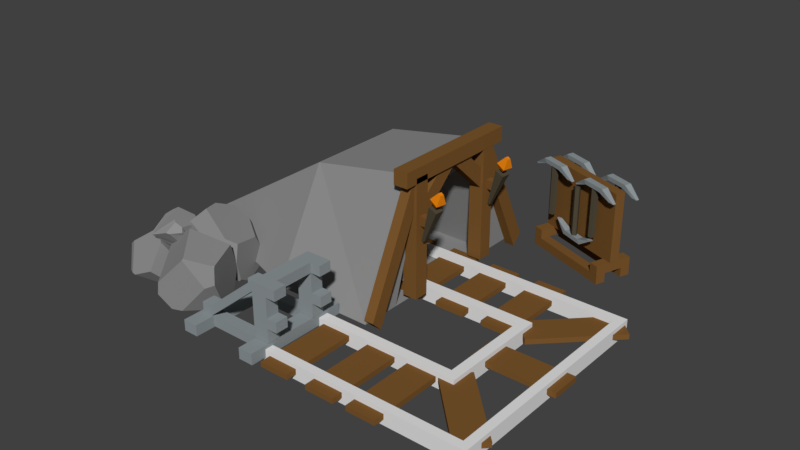 # Source: StoneMineFlat2.blend  (saved by Blender 2.79.0; exported with 4.5.12 LTS)
import bpy
from mathutils import Matrix  # noqa: F401  (used for matrix-valued properties, if any)

bpy.ops.wm.read_factory_settings(use_empty=True)
scene = bpy.context.scene
scene.name = 'Scene'

# ---- collections
col_collection_1 = bpy.data.collections.new('Collection 1'); scene.collection.children.link(col_collection_1)

# ---- materials (node trees are filled in below, after node groups)
mat_darkwood = bpy.data.materials.new('DarkWood')
mat_darkwood.alpha_threshold = 0.0
mat_darkwood.use_transparent_shadow = False
mat_darkwood.diffuse_color = (0.2016, 0.09531, 0.02624, 1.0)
mat_darkwood.roughness = 0.5
mat_boulder = bpy.data.materials.new('Boulder')
mat_boulder.alpha_threshold = 0.0
mat_boulder.use_transparent_shadow = False
mat_boulder.diffuse_color = (0.2747, 0.2747, 0.2747, 1.0)
mat_boulder.roughness = 0.5
mat_wood_001 = bpy.data.materials.new('Wood.001')
mat_wood_001.alpha_threshold = 0.0
mat_wood_001.use_transparent_shadow = False
mat_wood_001.diffuse_color = (0.08022, 0.06663, 0.04374, 1.0)
mat_wood_001.roughness = 0.5
mat_metal = bpy.data.materials.new('Metal')
mat_metal.alpha_threshold = 0.0
mat_metal.use_transparent_shadow = False
mat_metal.diffuse_color = (0.2747, 0.3095, 0.3231, 1.0)
mat_metal.roughness = 0.5
mat_wood = bpy.data.materials.new('Wood')
mat_wood.alpha_threshold = 0.0
mat_wood.use_transparent_shadow = False
mat_wood.diffuse_color = (0.2016, 0.09531, 0.02624, 1.0)
mat_wood.roughness = 0.5
mat_fire = bpy.data.materials.new('Fire')
mat_fire.alpha_threshold = 0.0
mat_fire.use_transparent_shadow = False
mat_fire.diffuse_color = (0.8, 0.2281, 0.005396, 1.0)
mat_fire.roughness = 0.5
mat_black = bpy.data.materials.new('Black')
mat_black.alpha_threshold = 0.0
mat_black.use_transparent_shadow = False
mat_black.diffuse_color = (0.0382, 0.0382, 0.0382, 1.0)
mat_black.roughness = 0.5
mat_dirt = bpy.data.materials.new('Dirt')
mat_dirt.alpha_threshold = 0.0
mat_dirt.use_transparent_shadow = False
mat_dirt.diffuse_color = (0.3278, 0.1812, 0.0865, 1.0)
mat_dirt.roughness = 0.5
mat_dirt.line_color = (0.0, 0.0, 0.0, 1.0)
mat_metal_001 = bpy.data.materials.new('Metal.001')
mat_metal_001.alpha_threshold = 0.0
mat_metal_001.use_transparent_shadow = False
mat_metal_001.diffuse_color = (0.2747, 0.3095, 0.3231, 1.0)
mat_metal_001.roughness = 0.5

# ---- material node trees

# ---- world
world_world = bpy.data.worlds.new('World'); scene.world = world_world
world_world.color = (0.05088, 0.05088, 0.05088)
world_world.use_sun_shadow = False
world_world.sun_shadow_jitter_overblur = 0.0
world_world.cycles.sampling_method = 'MANUAL'

# ---- meshes
me_cube_013 = bpy.data.meshes.new('Cube.013')
me_cube_013.from_pydata([(-0.8985, -1.719, -0.4495), (-0.8985, -1.719, 0.4495), (-0.8985, 1.719, -0.4495), (-0.8985, 1.719, 0.4495), (0.8985, -1.719, -0.4495), (0.8985, -1.719, 0.4495), (0.8985, 1.719, -0.4495), (0.8985, 1.719, 0.4495)], [], [(0, 1, 3, 2), (2, 3, 7, 6), (6, 7, 5, 4), (4, 5, 1, 0), (2, 6, 4, 0), (7, 3, 1, 5)])
me_cube_013.materials.append(mat_darkwood)
me_cube_013.use_remesh_preserve_volume = False
me_cube_013.use_remesh_preserve_attributes = False
me_cube_013.use_mirror_vertex_groups = False
me_cube_013.update()
me_cube_012 = bpy.data.meshes.new('Cube.012')
me_cube_012.from_pydata([(1.073, 1.035, -0.8276), (-1.735, -0.239, 0.008011), (-1.717, -0.2958, -0.05891), (-1.738, -0.2267, 0.02389), (0.9198, 0.1976, 1.545), (1.059, 1.06, -0.8167), (1.081, 1.04, -0.8117), (-1.276, 0.09081, 1.041), (0.3116, -0.7435, 1.577), (-0.1062, 1.211, 1.127), (0.9062, 0.2056, 1.553), (0.9202, 0.1303, 1.549), (0.3391, -0.795, 1.53), (0.3359, -0.7802, 1.549), (0.9729, 0.1699, 1.508), (0.3553, -0.7148, 1.583), (0.891, 0.1042, 1.568), (1.091, 0.9966, -0.8411), (1.051, 1.018, -0.8672), (-1.688, -0.3654, -0.1329), (0.1128, -1.503, 0.1815), (0.7906, -1.162, -0.7076), (0.2742, -1.533, -0.3383), (1.148, 0.9755, -0.7885), (1.126, 0.9742, -0.8178), (0.08329, 1.544, -0.05456), (1.035, 1.081, -0.8211), (1.02, 1.032, -0.8867), (-1.732, -0.2389, -0.05686), (-1.731, -0.242, -0.05972), (-1.736, -0.2165, -0.04106), (-1.679, -0.3624, -0.2004), (-0.9985, 0.6364, -1.146), (-0.7475, -0.803, -1.164), (-0.3178, -0.5302, -1.432), (-0.2847, 0.4161, -1.547), (-0.9874, 0.6172, -1.174), (-1.354, -0.474, -0.857), (1.314, 0.1223, 0.9456), (1.226, -0.2058, 0.7609), (1.048, -0.8718, -0.601), (1.289, 0.02244, -0.5895), (1.438, 0.5748, -0.3936)], [], [(14, 4, 11), (16, 10, 9, 7, 8, 15), (34, 33, 37, 36, 35), (18, 0, 17), (5, 6, 0), (33, 34, 21, 22), (41, 42, 38, 39, 40), (31, 19, 2, 29), (28, 1, 3, 30), (38, 14, 11, 16, 15, 13, 12, 39), (13, 15, 8), (19, 20, 12, 13, 8, 7, 3, 1, 2), (10, 16, 11, 4), (27, 26, 5, 0, 18), (0, 6, 23, 24, 17), (42, 41, 24, 23), (42, 23, 6, 5, 26, 25, 9, 10, 4, 14, 38), (32, 30, 3, 7, 9, 25), (35, 36, 32, 25, 26, 27), (33, 22, 20, 19, 31, 37), (2, 1, 28, 29), (36, 37, 31, 29, 28, 30, 32), (21, 34, 35, 27, 18, 17, 24, 41, 40), (20, 22, 21, 40, 39, 12)])
me_cube_012.materials.append(mat_boulder)
me_cube_012.use_remesh_preserve_volume = False
me_cube_012.use_remesh_preserve_attributes = False
me_cube_012.use_mirror_vertex_groups = False
me_cube_012.update()
me_cube_009 = bpy.data.meshes.new('Cube.009')
me_cube_009.from_pydata([(0.7099, -0.4965, 1.36), (-0.8822, 0.725, 0.7196), (0.649, 1.614, 0.5554), (0.6545, 1.261, 0.7812), (0.7997, -0.1495, 1.261), (-0.8091, -0.6531, 1.178), (-1.094, -0.23, 0.9967), (1.18, -0.9472, 0.1947), (1.308, -0.7883, -0.04192), (-0.9257, -1.251, -0.2692), (-0.8465, 0.9794, 0.5671), (0.8568, 1.495, -0.07597), (0.04701, 0.9226, -0.7652), (-1.109, 0.6601, -0.06219), (-1.487, -0.2958, -0.4079), (-1.085, -1.13, -0.5756), (-0.9328, -0.7496, -1.217), (-1.486, -0.2629, -0.4387), (1.343, -0.6742, -0.24), (1.303, 0.3369, -0.805), (0.07555, -0.1286, -1.547), (-0.09485, -0.3435, -1.571)], [], [(20, 19, 18, 21), (12, 13, 10, 2, 11), (9, 7, 0, 5), (8, 4, 0, 7), (6, 5, 0, 4, 3, 1), (15, 14, 17, 16), (3, 2, 10, 1), (14, 15, 9, 5, 6), (10, 13, 17, 14, 6, 1), (16, 17, 13, 12, 20, 21), (12, 11, 19, 20), (4, 8, 18, 19, 11, 2, 3), (15, 16, 21, 18, 8, 7, 9)])
me_cube_009.materials.append(mat_boulder)
me_cube_009.use_remesh_preserve_volume = False
me_cube_009.use_remesh_preserve_attributes = False
me_cube_009.use_mirror_vertex_groups = False
me_cube_009.update()
me_cube_007 = bpy.data.meshes.new('Cube.007')
me_cube_007.from_pydata([(0.8677, -0.669, 1.028), (0.9817, -0.5979, 1.181), (0.8721, -0.6729, 1.022), (0.9689, -0.5991, 1.192), (0.6385, -1.056, 0.7448), (0.4601, 1.655, 0.6185), (-1.261, -0.3693, 0.8537), (-0.8774, 0.459, 1.243), (-0.9096, 0.6953, 0.8611), (1.196, -0.8282, 0.3179), (-0.9853, -1.537, -0.1521), (-0.8376, -1.486, -0.4202), (0.06118, -0.03405, -1.546), (0.5518, -0.5479, -1.233), (0.8495, -1.033, 0.3226), (0.9863, -0.9571, 0.3511), (1.221, -0.8028, 0.1989), (1.31, -0.4968, -0.6083), (-0.1607, -1.397, -0.5274), (0.1441, -1.133, -0.7682), (1.185, -0.5073, -0.6983), (0.7126, 1.736, -0.2853), (0.0254, 0.6291, -1.441), (-0.06949, 1.115, -1.269), (0.8844, 0.3364, -0.7931), (-1.148, 0.513, 0.2772), (-1.377, -0.4923, 0.6847), (-1.036, -1.415, -0.1388), (-1.048, 0.5576, -0.001115), (0.8484, -0.6512, 1.055), (-0.4155, 0.5033, 1.357), (0.9665, -0.5937, 1.197), (0.08409, 0.582, 1.189), (0.1213, -0.2671, 1.329)], [], [(25, 26, 6, 7, 8), (15, 9, 2, 1, 3, 4, 14), (0, 1, 2), (23, 21, 24, 22), (30, 33, 31, 29, 32), (30, 7, 6, 33), (20, 19, 13), (25, 28, 27, 26), (15, 16, 9), (11, 12, 13, 19, 18), (17, 16, 15, 14, 18, 19, 20), (11, 18, 14, 4, 10), (28, 23, 22, 12, 11, 10, 27), (20, 13, 12, 22, 24, 17), (23, 28, 25, 8, 5, 21), (4, 3, 31, 33, 6, 26, 27, 10), (5, 8, 7, 30, 32), (0, 29, 31, 3, 1), (17, 24, 21, 5, 32, 29, 0, 2, 9, 16)])
me_cube_007.materials.append(mat_boulder)
me_cube_007.use_remesh_preserve_volume = False
me_cube_007.use_remesh_preserve_attributes = False
me_cube_007.use_mirror_vertex_groups = False
me_cube_007.update()
me_cube_005 = bpy.data.meshes.new('Cube.005')
me_cube_005.from_pydata([(-0.05026, -1.605, -0.4312), (0.2393, -1.541, -0.545), (0.5697, -1.434, -0.5628), (-0.3374, -1.638, -0.2212), (0.2674, -1.534, -0.553), (1.641, 0.3913, 0.1157), (1.642, 0.3675, 0.05547), (0.4761, -0.8303, 1.511), (-0.1683, -1.076, 1.426), (0.3538, -0.8664, 1.53), (0.5526, -0.6913, 1.56), (1.633, 0.418, 0.1157), (1.635, 0.3978, 0.153), (0.6697, -0.5053, 1.571), (1.364, 0.2707, 0.8531), (-0.3708, -1.635, -0.2212), (-0.3831, -1.628, -0.241), (-0.3598, -1.638, -0.197), (-0.2224, -1.103, 1.399), (-0.2315, -1.085, 1.412), (-1.238, 0.6142, 0.4735), (-0.6297, 1.049, 0.4611), (0.3742, 1.095, 0.8023), (0.9154, 0.3672, 1.391), (0.7408, -0.03809, 1.546), (-1.179, -0.08333, 0.8706), (-0.7576, -0.4736, 1.234), (0.569, -1.431, -0.5675), (1.64, 0.3672, 0.03519), (0.5748, -1.431, -0.5615), (0.661, -1.379, -0.4878), (1.641, 0.3591, 0.03861), (1.559, 0.5881, -0.1074), (-0.3775, 1.494, -0.7335), (0.5545, 1.503, -0.3177), (1.423, 0.794, -0.3019), (0.8551, 0.869, -0.9007), (0.2433, 1.557, -0.6262), (-0.05026, -1.599, -0.4488), (0.08948, -1.556, -0.5461), (-0.381, -1.615, -0.2845), (0.2571, -1.459, -0.696), (-1.335, -0.04057, -1.028), (-0.409, -1.609, -0.2758), (-1.279, -0.6195, -0.6181), (0.3513, -1.371, -0.8057), (-0.04018, -0.1641, -1.533), (-1.336, -0.02024, -1.029), (-1.319, 0.8358, -0.409), (-0.5854, 1.425, -0.6273), (-0.4271, 1.483, -0.7252), (-0.4088, 1.478, -0.7453), (-0.7171, 0.1494, -1.456), (-1.322, -0.02532, -1.045)], [], [(41, 4, 1, 39), (25, 26, 24, 23, 22, 21, 20), (10, 9, 7), (28, 6, 31), (27, 29, 2), (11, 12, 5), (32, 11, 5, 6, 28), (50, 51, 52, 53, 47, 48, 49), (53, 42, 47), (30, 31, 6, 5, 12, 14, 13, 10, 7), (24, 26, 19, 8, 9, 10, 13), (8, 19, 18), (3, 17, 15), (38, 0, 3, 15, 16, 40), (40, 16, 43), (13, 14, 23, 24), (48, 20, 21, 49), (18, 17, 3, 0, 1, 4, 2, 29, 30, 7, 9, 8), (37, 34, 35, 36), (51, 50, 33), (45, 46, 36, 35, 32, 28, 31, 30, 29, 27), (32, 35, 34, 22, 23, 14, 12, 11), (52, 51, 33, 37, 36, 46), (25, 44, 43, 16, 15, 17, 18, 19, 26), (27, 2, 4, 41, 45), (1, 0, 38, 39), (38, 40, 43, 44, 42, 53, 52, 46, 45, 41, 39), (34, 37, 33, 50, 49, 21, 22), (20, 48, 47, 42, 44, 25)])
me_cube_005.materials.append(mat_boulder)
me_cube_005.use_remesh_preserve_volume = False
me_cube_005.use_remesh_preserve_attributes = False
me_cube_005.use_mirror_vertex_groups = False
me_cube_005.update()
me_cylinder_010 = bpy.data.meshes.new('Cylinder.010')
me_cylinder_010.from_pydata([(0.03639, 1.0, -7.771), (-0.03639, 1.0, 7.771), (0.9874, 0.309, -7.771), (0.9147, 0.309, 7.771), (0.6242, -0.809, -7.771), (0.5514, -0.809, 7.771), (-0.5514, -0.809, -7.771), (-0.6242, -0.809, 7.771), (-0.9147, 0.309, -7.771), (-0.9874, 0.309, 7.771)], [], [(0, 1, 3, 2), (2, 3, 5, 4), (4, 5, 7, 6), (3, 1, 9, 7, 5), (6, 7, 9, 8), (8, 9, 1, 0), (0, 2, 4, 6, 8)])
me_cylinder_010.materials.append(mat_wood_001)
me_cylinder_010.use_remesh_preserve_volume = False
me_cylinder_010.use_remesh_preserve_attributes = False
me_cylinder_010.use_mirror_vertex_groups = False
me_cylinder_010.update()
me_cube_349 = bpy.data.meshes.new('Cube.349')
me_cube_349.from_pydata([(-0.274, -0.8103, -0.0601), (-0.274, -1.026, 0.275), (-0.274, 0.7031, -0.0601), (-0.274, 0.9744, 0.275), (0.2767, -0.8103, -0.0601), (0.2767, -1.026, 0.275), (0.2767, 0.7031, -0.0601), (0.2767, 0.9744, 0.275), (-0.274, 0.7031, -0.0601), (0.2767, 0.7031, -0.0601), (-0.1914, -1.939, -0.5257), (-0.08369, -2.195, -0.5313), (0.08635, -2.195, -0.5313), (0.1941, -1.939, -0.5257), (-0.1169, 2.14, -0.5013), (-0.1912, 1.683, -0.4636), (0.1939, 1.683, -0.4636), (0.1196, 2.14, -0.5013)], [], [(0, 1, 3, 2), (6, 2, 15, 16), (6, 7, 5, 4), (5, 1, 11, 12), (2, 6, 4, 0), (7, 3, 1, 5), (6, 2, 8, 9), (13, 12, 11, 10), (4, 5, 12, 13), (1, 0, 10, 11), (0, 4, 13, 10), (15, 14, 17, 16), (3, 7, 17, 14), (2, 3, 14, 15), (7, 6, 16, 17)])
me_cube_349.materials.append(mat_metal)
me_cube_349.use_remesh_preserve_volume = False
me_cube_349.use_remesh_preserve_attributes = False
me_cube_349.use_mirror_vertex_groups = False
me_cube_349.update()
me_cube_348 = bpy.data.meshes.new('Cube.348')
me_cube_348.from_pydata([(-0.274, -0.8103, -0.0601), (-0.274, -1.026, 0.275), (-0.274, 0.7031, -0.0601), (-0.274, 0.9744, 0.275), (0.2767, -0.8103, -0.0601), (0.2767, -1.026, 0.275), (0.2767, 0.7031, -0.0601), (0.2767, 0.9744, 0.275), (-0.274, 0.7031, -0.0601), (0.2767, 0.7031, -0.0601), (-0.1914, -1.939, -0.5257), (-0.08369, -2.195, -0.5313), (0.08635, -2.195, -0.5313), (0.1941, -1.939, -0.5257), (-0.1169, 2.14, -0.5013), (-0.1912, 1.683, -0.4636), (0.1939, 1.683, -0.4636), (0.1196, 2.14, -0.5013)], [], [(0, 1, 3, 2), (6, 2, 15, 16), (6, 7, 5, 4), (5, 1, 11, 12), (2, 6, 4, 0), (7, 3, 1, 5), (6, 2, 8, 9), (13, 12, 11, 10), (4, 5, 12, 13), (1, 0, 10, 11), (0, 4, 13, 10), (15, 14, 17, 16), (3, 7, 17, 14), (2, 3, 14, 15), (7, 6, 16, 17)])
me_cube_348.materials.append(mat_metal)
me_cube_348.use_remesh_preserve_volume = False
me_cube_348.use_remesh_preserve_attributes = False
me_cube_348.use_mirror_vertex_groups = False
me_cube_348.update()
me_cylinder_009 = bpy.data.meshes.new('Cylinder.009')
me_cylinder_009.from_pydata([(0.03639, 1.0, -7.771), (-0.03639, 1.0, 7.771), (0.9874, 0.309, -7.771), (0.9147, 0.309, 7.771), (0.6242, -0.809, -7.771), (0.5514, -0.809, 7.771), (-0.5514, -0.809, -7.771), (-0.6242, -0.809, 7.771), (-0.9147, 0.309, -7.771), (-0.9874, 0.309, 7.771)], [], [(0, 1, 3, 2), (2, 3, 5, 4), (4, 5, 7, 6), (3, 1, 9, 7, 5), (6, 7, 9, 8), (8, 9, 1, 0), (0, 2, 4, 6, 8)])
me_cylinder_009.materials.append(mat_wood_001)
me_cylinder_009.use_remesh_preserve_volume = False
me_cylinder_009.use_remesh_preserve_attributes = False
me_cylinder_009.use_mirror_vertex_groups = False
me_cylinder_009.update()
me_cylinder_008 = bpy.data.meshes.new('Cylinder.008')
me_cylinder_008.from_pydata([(0.03639, 1.0, -7.771), (-0.03639, 1.0, 7.771), (0.9874, 0.309, -7.771), (0.9147, 0.309, 7.771), (0.6242, -0.809, -7.771), (0.5514, -0.809, 7.771), (-0.5514, -0.809, -7.771), (-0.6242, -0.809, 7.771), (-0.9147, 0.309, -7.771), (-0.9874, 0.309, 7.771)], [], [(0, 1, 3, 2), (2, 3, 5, 4), (4, 5, 7, 6), (3, 1, 9, 7, 5), (6, 7, 9, 8), (8, 9, 1, 0), (0, 2, 4, 6, 8)])
me_cylinder_008.materials.append(mat_wood_001)
me_cylinder_008.use_remesh_preserve_volume = False
me_cylinder_008.use_remesh_preserve_attributes = False
me_cylinder_008.use_mirror_vertex_groups = False
me_cylinder_008.update()
me_cube_347 = bpy.data.meshes.new('Cube.347')
me_cube_347.from_pydata([(-0.274, -0.8103, -0.0601), (-0.274, -1.026, 0.275), (-0.274, 0.7031, -0.0601), (-0.274, 0.9744, 0.275), (0.2767, -0.8103, -0.0601), (0.2767, -1.026, 0.275), (0.2767, 0.7031, -0.0601), (0.2767, 0.9744, 0.275), (-0.274, 0.7031, -0.0601), (0.2767, 0.7031, -0.0601), (-0.1914, -1.939, -0.5257), (-0.08369, -2.195, -0.5313), (0.08635, -2.195, -0.5313), (0.1941, -1.939, -0.5257), (-0.1169, 2.14, -0.5013), (-0.1912, 1.683, -0.4636), (0.1939, 1.683, -0.4636), (0.1196, 2.14, -0.5013)], [], [(0, 1, 3, 2), (6, 2, 15, 16), (6, 7, 5, 4), (5, 1, 11, 12), (2, 6, 4, 0), (7, 3, 1, 5), (6, 2, 8, 9), (13, 12, 11, 10), (4, 5, 12, 13), (1, 0, 10, 11), (0, 4, 13, 10), (15, 14, 17, 16), (3, 7, 17, 14), (2, 3, 14, 15), (7, 6, 16, 17)])
me_cube_347.materials.append(mat_metal)
me_cube_347.use_remesh_preserve_volume = False
me_cube_347.use_remesh_preserve_attributes = False
me_cube_347.use_mirror_vertex_groups = False
me_cube_347.update()
me_cube_346 = bpy.data.meshes.new('Cube.346')
me_cube_346.from_pydata([(-0.274, -0.8103, -0.0601), (-0.274, -1.026, 0.275), (-0.274, 0.7031, -0.0601), (-0.274, 0.9744, 0.275), (0.2767, -0.8103, -0.0601), (0.2767, -1.026, 0.275), (0.2767, 0.7031, -0.0601), (0.2767, 0.9744, 0.275), (-0.274, 0.7031, -0.0601), (0.2767, 0.7031, -0.0601), (-0.1914, -1.939, -0.5257), (-0.08369, -2.195, -0.5313), (0.08635, -2.195, -0.5313), (0.1941, -1.939, -0.5257), (-0.1169, 2.14, -0.5013), (-0.1912, 1.683, -0.4636), (0.1939, 1.683, -0.4636), (0.1196, 2.14, -0.5013)], [], [(0, 1, 3, 2), (6, 2, 15, 16), (6, 7, 5, 4), (5, 1, 11, 12), (2, 6, 4, 0), (7, 3, 1, 5), (6, 2, 8, 9), (13, 12, 11, 10), (4, 5, 12, 13), (1, 0, 10, 11), (0, 4, 13, 10), (15, 14, 17, 16), (3, 7, 17, 14), (2, 3, 14, 15), (7, 6, 16, 17)])
me_cube_346.materials.append(mat_metal)
me_cube_346.use_remesh_preserve_volume = False
me_cube_346.use_remesh_preserve_attributes = False
me_cube_346.use_mirror_vertex_groups = False
me_cube_346.update()
me_cylinder_007 = bpy.data.meshes.new('Cylinder.007')
me_cylinder_007.from_pydata([(0.03639, 1.0, -7.771), (-0.03639, 1.0, 7.771), (0.9874, 0.309, -7.771), (0.9147, 0.309, 7.771), (0.6242, -0.809, -7.771), (0.5514, -0.809, 7.771), (-0.5514, -0.809, -7.771), (-0.6242, -0.809, 7.771), (-0.9147, 0.309, -7.771), (-0.9874, 0.309, 7.771)], [], [(0, 1, 3, 2), (2, 3, 5, 4), (4, 5, 7, 6), (3, 1, 9, 7, 5), (6, 7, 9, 8), (8, 9, 1, 0), (0, 2, 4, 6, 8)])
me_cylinder_007.materials.append(mat_wood_001)
me_cylinder_007.use_remesh_preserve_volume = False
me_cylinder_007.use_remesh_preserve_attributes = False
me_cylinder_007.use_mirror_vertex_groups = False
me_cylinder_007.update()
me_cylinder_001 = bpy.data.meshes.new('Cylinder.001')
me_cylinder_001.from_pydata([(0.03639, 1.0, -7.771), (-0.03639, 1.0, 7.771), (0.9874, 0.309, -7.771), (0.9147, 0.309, 7.771), (0.6242, -0.809, -7.771), (0.5514, -0.809, 7.771), (-0.5514, -0.809, -7.771), (-0.6242, -0.809, 7.771), (-0.9147, 0.309, -7.771), (-0.9874, 0.309, 7.771)], [], [(0, 1, 3, 2), (2, 3, 5, 4), (4, 5, 7, 6), (3, 1, 9, 7, 5), (6, 7, 9, 8), (8, 9, 1, 0), (0, 2, 4, 6, 8)])
me_cylinder_001.materials.append(mat_wood_001)
me_cylinder_001.use_remesh_preserve_volume = False
me_cylinder_001.use_remesh_preserve_attributes = False
me_cylinder_001.use_mirror_vertex_groups = False
me_cylinder_001.update()
me_cube_345 = bpy.data.meshes.new('Cube.345')
me_cube_345.from_pydata([(-0.274, -0.8103, -0.0601), (-0.274, -1.026, 0.275), (-0.274, 0.7031, -0.0601), (-0.274, 0.9744, 0.275), (0.2767, -0.8103, -0.0601), (0.2767, -1.026, 0.275), (0.2767, 0.7031, -0.0601), (0.2767, 0.9744, 0.275), (-0.274, 0.7031, -0.0601), (0.2767, 0.7031, -0.0601), (-0.1914, -1.939, -0.5257), (-0.08369, -2.195, -0.5313), (0.08635, -2.195, -0.5313), (0.1941, -1.939, -0.5257), (-0.1169, 2.14, -0.5013), (-0.1912, 1.683, -0.4636), (0.1939, 1.683, -0.4636), (0.1196, 2.14, -0.5013)], [], [(0, 1, 3, 2), (6, 2, 15, 16), (6, 7, 5, 4), (5, 1, 11, 12), (2, 6, 4, 0), (7, 3, 1, 5), (6, 2, 8, 9), (13, 12, 11, 10), (4, 5, 12, 13), (1, 0, 10, 11), (0, 4, 13, 10), (15, 14, 17, 16), (3, 7, 17, 14), (2, 3, 14, 15), (7, 6, 16, 17)])
me_cube_345.materials.append(mat_metal)
me_cube_345.use_remesh_preserve_volume = False
me_cube_345.use_remesh_preserve_attributes = False
me_cube_345.use_mirror_vertex_groups = False
me_cube_345.update()
me_cube_002 = bpy.data.meshes.new('Cube.002')
me_cube_002.from_pydata([(-0.1555, -0.2985, -0.3025), (-0.2107, -0.2985, 0.2741), (-0.1555, 0.2985, -0.3025), (-0.2107, 0.2985, 0.2741), (0.1566, -0.2985, -0.3025), (0.2097, -0.2985, 0.2741), (0.1566, 0.2985, -0.3025), (0.2097, 0.2985, 0.2741)], [], [(0, 1, 3, 2), (2, 3, 7, 6), (6, 7, 5, 4), (4, 5, 1, 0), (2, 6, 4, 0), (7, 3, 1, 5)])
me_cube_002.materials.append(mat_wood)
me_cube_002.use_remesh_preserve_volume = False
me_cube_002.use_remesh_preserve_attributes = False
me_cube_002.use_mirror_vertex_groups = False
me_cube_002.update()
me_cube_001 = bpy.data.meshes.new('Cube.001')
me_cube_001.from_pydata([(-0.3073, -0.3073, -5.511), (-1.0, -1.0, 2.82), (-0.3073, 0.3073, -5.511), (-1.0, 1.0, 2.82), (0.3073, -0.3073, -5.511), (1.0, -1.0, 2.82), (0.3073, 0.3073, -5.511), (1.0, 1.0, 2.82)], [], [(0, 1, 3, 2), (2, 3, 7, 6), (6, 7, 5, 4), (4, 5, 1, 0), (2, 6, 4, 0), (7, 3, 1, 5)])
me_cube_001.materials.append(mat_wood_001)
me_cube_001.use_remesh_preserve_volume = False
me_cube_001.use_remesh_preserve_attributes = False
me_cube_001.use_mirror_vertex_groups = False
me_cube_001.update()
me_cube_000 = bpy.data.meshes.new('Cube.000')
me_cube_000.from_pydata([(-0.8029, -0.8029, -1.696), (-1.453, -1.453, -0.3759), (-0.8029, 0.8029, -1.696), (-1.453, 1.453, -0.3759), (0.8029, -0.8029, -1.696), (1.453, -1.453, -0.3759), (0.8029, 0.8029, -1.696), (1.453, 1.453, -0.3759), (-0.4703, -0.4703, 2.377), (-0.4703, 0.4703, 2.377), (0.4703, 0.4703, 2.377), (0.4703, -0.4703, 2.377)], [], [(0, 1, 3, 2), (2, 3, 7, 6), (6, 7, 5, 4), (4, 5, 1, 0), (2, 6, 4, 0), (5, 7, 10, 11), (10, 9, 8, 11), (3, 1, 8, 9), (1, 5, 11, 8), (7, 3, 9, 10)])
me_cube_000.materials.append(mat_fire)
me_cube_000.use_remesh_preserve_volume = False
me_cube_000.use_remesh_preserve_attributes = False
me_cube_000.use_mirror_vertex_groups = False
me_cube_000.update()
me_cube_057 = bpy.data.meshes.new('Cube.057')
me_cube_057.from_pydata([(-0.05026, -1.605, -0.4312), (0.2393, -1.541, -0.545), (0.5697, -1.434, -0.5628), (-0.3374, -1.638, -0.2212), (0.2674, -1.534, -0.553), (1.641, 0.3913, 0.1157), (1.642, 0.3675, 0.05547), (0.4761, -0.8303, 1.511), (-0.1683, -1.076, 1.426), (0.3538, -0.8664, 1.53), (0.5526, -0.6913, 1.56), (1.633, 0.418, 0.1157), (1.635, 0.3978, 0.153), (0.6697, -0.5053, 1.571), (1.364, 0.2707, 0.8531), (-0.3708, -1.635, -0.2212), (-0.3831, -1.628, -0.241), (-0.3598, -1.638, -0.197), (-0.2224, -1.103, 1.399), (-0.2315, -1.085, 1.412), (-1.238, 0.6142, 0.4735), (-0.6297, 1.049, 0.4611), (0.3742, 1.095, 0.8023), (0.9154, 0.3672, 1.391), (0.7408, -0.03809, 1.546), (-1.179, -0.08333, 0.8706), (-0.7576, -0.4736, 1.234), (0.569, -1.431, -0.5675), (1.64, 0.3672, 0.03519), (0.5748, -1.431, -0.5615), (0.661, -1.379, -0.4878), (1.641, 0.3591, 0.03861), (1.559, 0.5881, -0.1074), (-0.3775, 1.494, -0.7335), (0.5545, 1.503, -0.3177), (1.423, 0.794, -0.3019), (0.8551, 0.869, -0.9007), (0.2433, 1.557, -0.6262), (-0.05026, -1.599, -0.4488), (0.08948, -1.556, -0.5461), (-0.381, -1.615, -0.2845), (0.2571, -1.459, -0.696), (-1.335, -0.04057, -1.028), (-0.409, -1.609, -0.2758), (-1.279, -0.6195, -0.6181), (0.3513, -1.371, -0.8057), (-0.04018, -0.1641, -1.533), (-1.336, -0.02024, -1.029), (-1.319, 0.8358, -0.409), (-0.5854, 1.425, -0.6273), (-0.4271, 1.483, -0.7252), (-0.4088, 1.478, -0.7453), (-0.7171, 0.1494, -1.456), (-1.322, -0.02532, -1.045)], [], [(41, 4, 1, 39), (25, 26, 24, 23, 22, 21, 20), (10, 9, 7), (28, 6, 31), (27, 29, 2), (11, 12, 5), (32, 11, 5, 6, 28), (50, 51, 52, 53, 47, 48, 49), (53, 42, 47), (30, 31, 6, 5, 12, 14, 13, 10, 7), (24, 26, 19, 8, 9, 10, 13), (8, 19, 18), (3, 17, 15), (38, 0, 3, 15, 16, 40), (40, 16, 43), (13, 14, 23, 24), (48, 20, 21, 49), (18, 17, 3, 0, 1, 4, 2, 29, 30, 7, 9, 8), (37, 34, 35, 36), (51, 50, 33), (45, 46, 36, 35, 32, 28, 31, 30, 29, 27), (32, 35, 34, 22, 23, 14, 12, 11), (52, 51, 33, 37, 36, 46), (25, 44, 43, 16, 15, 17, 18, 19, 26), (27, 2, 4, 41, 45), (1, 0, 38, 39), (38, 40, 43, 44, 42, 53, 52, 46, 45, 41, 39), (34, 37, 33, 50, 49, 21, 22), (20, 48, 47, 42, 44, 25)])
me_cube_057.materials.append(mat_boulder)
me_cube_057.use_remesh_preserve_volume = False
me_cube_057.use_remesh_preserve_attributes = False
me_cube_057.use_mirror_vertex_groups = False
me_cube_057.update()
me_cube_050 = bpy.data.meshes.new('Cube.050')
me_cube_050.from_pydata([(-4.298, -0.4459, -3.199), (-4.298, -0.4459, 3.199), (-4.298, 0.4459, -3.199), (-4.298, 0.4459, 3.199), (4.298, -0.4459, -3.199), (4.298, -0.4459, 3.199), (4.298, 0.4459, -3.199), (4.298, 0.4459, 3.199)], [], [(0, 1, 3, 2), (2, 3, 7, 6), (6, 7, 5, 4), (4, 5, 1, 0), (2, 6, 4, 0), (7, 3, 1, 5)])
me_cube_050.materials.append(mat_wood)
me_cube_050.use_remesh_preserve_volume = False
me_cube_050.use_remesh_preserve_attributes = False
me_cube_050.use_mirror_vertex_groups = False
me_cube_050.update()
me_cube_049 = bpy.data.meshes.new('Cube.049')
me_cube_049.from_pydata([(-1.757, -0.4459, -0.4195), (-1.757, -0.4459, 0.4195), (-1.757, 0.4459, -0.4195), (-1.757, 0.4459, 0.4195), (1.757, -0.4459, -0.4195), (1.757, -0.4459, 0.4195), (1.757, 0.4459, -0.4195), (1.757, 0.4459, 0.4195)], [], [(0, 1, 3, 2), (2, 3, 7, 6), (6, 7, 5, 4), (4, 5, 1, 0), (2, 6, 4, 0), (7, 3, 1, 5)])
me_cube_049.materials.append(mat_wood)
me_cube_049.use_remesh_preserve_volume = False
me_cube_049.use_remesh_preserve_attributes = False
me_cube_049.use_mirror_vertex_groups = False
me_cube_049.update()
me_cube_048 = bpy.data.meshes.new('Cube.048')
me_cube_048.from_pydata([(-1.757, -0.4459, -0.4195), (-1.757, -0.4459, 0.4195), (-1.757, 0.4459, -0.4195), (-1.757, 0.4459, 0.4195), (1.757, -0.4459, -0.4195), (1.757, -0.4459, 0.4195), (1.757, 0.4459, -0.4195), (1.757, 0.4459, 0.4195)], [], [(0, 1, 3, 2), (2, 3, 7, 6), (6, 7, 5, 4), (4, 5, 1, 0), (2, 6, 4, 0), (7, 3, 1, 5)])
me_cube_048.materials.append(mat_wood)
me_cube_048.use_remesh_preserve_volume = False
me_cube_048.use_remesh_preserve_attributes = False
me_cube_048.use_mirror_vertex_groups = False
me_cube_048.update()
me_cube_047 = bpy.data.meshes.new('Cube.047')
me_cube_047.from_pydata([(-4.298, -0.4459, -0.4195), (-4.298, -0.4459, 0.4195), (-4.298, 0.4459, -0.4195), (-4.298, 0.4459, 0.4195), (4.298, -0.4459, -0.4195), (4.298, -0.4459, 0.4195), (4.298, 0.4459, -0.4195), (4.298, 0.4459, 0.4195)], [], [(0, 1, 3, 2), (2, 3, 7, 6), (6, 7, 5, 4), (4, 5, 1, 0), (2, 6, 4, 0), (7, 3, 1, 5)])
me_cube_047.materials.append(mat_wood)
me_cube_047.use_remesh_preserve_volume = False
me_cube_047.use_remesh_preserve_attributes = False
me_cube_047.use_mirror_vertex_groups = False
me_cube_047.update()
me_cube_046 = bpy.data.meshes.new('Cube.046')
me_cube_046.from_pydata([(-4.298, -0.4459, -0.4195), (-4.298, -0.4459, 0.4195), (-4.298, 0.4459, -0.4195), (-4.298, 0.4459, 0.4195), (4.298, -0.4459, -0.4195), (4.298, -0.4459, 0.4195), (4.298, 0.4459, -0.4195), (4.298, 0.4459, 0.4195)], [], [(0, 1, 3, 2), (2, 3, 7, 6), (6, 7, 5, 4), (4, 5, 1, 0), (2, 6, 4, 0), (7, 3, 1, 5)])
me_cube_046.materials.append(mat_wood)
me_cube_046.use_remesh_preserve_volume = False
me_cube_046.use_remesh_preserve_attributes = False
me_cube_046.use_mirror_vertex_groups = False
me_cube_046.update()
me_cube_041 = bpy.data.meshes.new('Cube.041')
me_cube_041.from_pydata([(-0.6871, -4.016, -8.342), (-0.6871, 2.016, 8.342), (-0.6871, -2.016, -8.342), (-0.6871, 4.016, 8.342), (0.6871, -4.016, -8.342), (0.6871, 2.016, 8.342), (0.6871, -2.016, -8.342), (0.6871, 4.016, 8.342)], [], [(0, 1, 3, 2), (2, 3, 7, 6), (6, 7, 5, 4), (4, 5, 1, 0), (2, 6, 4, 0), (7, 3, 1, 5)])
me_cube_041.materials.append(mat_wood)
me_cube_041.use_remesh_preserve_volume = False
me_cube_041.use_remesh_preserve_attributes = False
me_cube_041.use_mirror_vertex_groups = False
me_cube_041.update()
me_cube_040 = bpy.data.meshes.new('Cube.040')
me_cube_040.from_pydata([(-0.6871, 1.982, -8.37), (-0.6871, -3.982, 8.37), (-0.6871, 3.982, -8.37), (-0.6871, -1.982, 8.37), (0.6871, 1.982, -8.37), (0.6871, -3.982, 8.37), (0.6871, 3.982, -8.37), (0.6871, -1.982, 8.37)], [], [(0, 1, 3, 2), (2, 3, 7, 6), (6, 7, 5, 4), (4, 5, 1, 0), (2, 6, 4, 0), (7, 3, 1, 5)])
me_cube_040.materials.append(mat_wood)
me_cube_040.use_remesh_preserve_volume = False
me_cube_040.use_remesh_preserve_attributes = False
me_cube_040.use_mirror_vertex_groups = False
me_cube_040.update()
me_cube_024 = bpy.data.meshes.new('Cube.024')
me_cube_024.from_pydata([(-0.6871, -1.176, -4.601), (-0.6871, -0.8237, 4.601), (-0.6871, 0.8237, -4.601), (-0.6871, 1.176, 4.601), (0.6871, -1.176, -4.601), (0.6871, -0.8237, 4.601), (0.6871, 0.8237, -4.601), (0.6871, 1.176, 4.601)], [], [(0, 1, 3, 2), (2, 3, 7, 6), (6, 7, 5, 4), (4, 5, 1, 0), (2, 6, 4, 0), (7, 3, 1, 5)])
me_cube_024.materials.append(mat_wood)
me_cube_024.use_remesh_preserve_volume = False
me_cube_024.use_remesh_preserve_attributes = False
me_cube_024.use_mirror_vertex_groups = False
me_cube_024.update()
me_cube_023 = bpy.data.meshes.new('Cube.023')
me_cube_023.from_pydata([(-0.6871, -1.176, -4.601), (-0.6871, -0.8237, 4.601), (-0.6871, 0.8237, -4.601), (-0.6871, 1.176, 4.601), (0.6871, -1.176, -4.601), (0.6871, -0.8237, 4.601), (0.6871, 0.8237, -4.601), (0.6871, 1.176, 4.601)], [], [(0, 1, 3, 2), (2, 3, 7, 6), (6, 7, 5, 4), (4, 5, 1, 0), (2, 6, 4, 0), (7, 3, 1, 5)])
me_cube_023.materials.append(mat_wood)
me_cube_023.use_remesh_preserve_volume = False
me_cube_023.use_remesh_preserve_attributes = False
me_cube_023.use_mirror_vertex_groups = False
me_cube_023.update()
me_cube_022 = bpy.data.meshes.new('Cube.022')
me_cube_022.from_pydata([(-1.0, -1.0, -9.261), (-1.0, -1.0, 9.261), (-1.0, 1.0, -9.261), (-1.0, 1.0, 9.261), (1.0, -1.0, -9.261), (1.0, -1.0, 9.261), (1.0, 1.0, -9.261), (1.0, 1.0, 9.261)], [], [(0, 1, 3, 2), (2, 3, 7, 6), (6, 7, 5, 4), (4, 5, 1, 0), (2, 6, 4, 0), (7, 3, 1, 5)])
me_cube_022.materials.append(mat_wood)
me_cube_022.use_remesh_preserve_volume = False
me_cube_022.use_remesh_preserve_attributes = False
me_cube_022.use_mirror_vertex_groups = False
me_cube_022.update()
me_cube_020 = bpy.data.meshes.new('Cube.020')
me_cube_020.from_pydata([(-1.0, -1.0, -8.044), (-1.0, -1.0, 8.044), (-1.0, 1.0, -8.044), (-1.0, 1.0, 8.044), (1.0, -1.0, -8.044), (1.0, -1.0, 8.044), (1.0, 1.0, -8.044), (1.0, 1.0, 8.044)], [], [(0, 1, 3, 2), (2, 3, 7, 6), (6, 7, 5, 4), (4, 5, 1, 0), (2, 6, 4, 0), (7, 3, 1, 5)])
me_cube_020.materials.append(mat_wood)
me_cube_020.use_remesh_preserve_volume = False
me_cube_020.use_remesh_preserve_attributes = False
me_cube_020.use_mirror_vertex_groups = False
me_cube_020.update()
me_cube_019 = bpy.data.meshes.new('Cube.019')
me_cube_019.from_pydata([(-1.0, -1.0, -8.028), (-1.0, -1.0, 8.028), (-1.0, 1.0, -8.028), (-1.0, 1.0, 8.028), (1.0, -1.0, -8.028), (1.0, -1.0, 8.028), (1.0, 1.0, -8.028), (1.0, 1.0, 8.028)], [], [(0, 1, 3, 2), (2, 3, 7, 6), (6, 7, 5, 4), (4, 5, 1, 0), (2, 6, 4, 0), (7, 3, 1, 5)])
me_cube_019.materials.append(mat_wood)
me_cube_019.use_remesh_preserve_volume = False
me_cube_019.use_remesh_preserve_attributes = False
me_cube_019.use_mirror_vertex_groups = False
me_cube_019.update()
me_cube_006 = bpy.data.meshes.new('Cube.006')
me_cube_006.from_pydata([(-2.9, -0.9727, -0.9886), (0.2648, -0.9727, 1.011), (-2.9, 1.027, -0.9886), (0.2648, 1.027, 1.011), (2.265, -2.072, -0.9886), (2.265, -0.9727, 1.366), (2.265, 2.073, -0.9886), (2.265, 1.027, 1.366), (0.281, 2.073, -0.9886), (0.281, 1.027, 1.011), (0.281, -2.072, -0.9886), (0.281, -0.9727, 1.011), (2.265, -1.29, -0.9886), (2.265, 1.334, -0.9886), (2.265, -0.7108, 0.9744), (2.265, 0.7808, 0.9744), (0.8987, 1.334, -0.9886), (0.8987, 1.988, -0.9886), (0.8987, -0.8369, 1.043), (0.8987, 0.9422, 1.043), (0.8987, -1.936, -0.9886), (0.8987, -1.29, -0.9886), (0.8987, 0.7808, 0.9744), (0.8987, -0.7108, 0.9744), (2.265, -1.29, -0.9886), (0.8987, -1.29, -0.9886), (0.8987, 1.334, -0.9886), (2.265, 1.334, -0.9886), (2.265, -1.29, -0.9886), (0.8987, -1.29, -0.9886)], [], [(10, 4, 5, 11, 1), (10, 1, 0), (3, 2, 0, 1), (5, 4, 20, 18), (8, 2, 3, 9), (9, 7, 6, 8), (1, 11, 5, 7, 9, 3), (17, 19, 18, 20, 21, 23, 22, 16), (6, 7, 19, 17), (13, 6, 17, 16), (15, 22, 16, 13), (4, 12, 21, 20), (12, 21, 23, 14), (7, 5, 18, 19), (14, 15, 22, 23), (13, 6, 7, 5, 4, 12, 14, 15), (12, 21, 25, 24), (16, 25, 23, 22), (16, 13, 27, 26), (29, 26, 27, 28), (13, 24, 28, 27), (25, 16, 26, 29), (24, 25, 29, 28)])
me_cube_006.polygons.foreach_set('material_index', [0, 0, 0, 0, 0, 0, 0, 0, 0, 0, 0, 0, 0, 0, 0, 0, 0, 1, 0, 0, 0, 1, 0])
me_cube_006.materials.append(mat_boulder)
me_cube_006.materials.append(mat_black)
me_cube_006.materials.append(mat_dirt)
me_cube_006.use_remesh_preserve_volume = False
me_cube_006.use_remesh_preserve_attributes = False
me_cube_006.use_mirror_vertex_groups = False
me_cube_006.update()
me_cube_008 = bpy.data.meshes.new('Cube.008')
me_cube_008.from_pydata([(-0.8029, -0.8029, -1.696), (-1.453, -1.453, -0.3759), (-0.8029, 0.8029, -1.696), (-1.453, 1.453, -0.3759), (0.8029, -0.8029, -1.696), (1.453, -1.453, -0.3759), (0.8029, 0.8029, -1.696), (1.453, 1.453, -0.3759), (-0.4703, -0.4703, 2.377), (-0.4703, 0.4703, 2.377), (0.4703, 0.4703, 2.377), (0.4703, -0.4703, 2.377)], [], [(0, 1, 3, 2), (2, 3, 7, 6), (6, 7, 5, 4), (4, 5, 1, 0), (2, 6, 4, 0), (5, 7, 10, 11), (10, 9, 8, 11), (3, 1, 8, 9), (1, 5, 11, 8), (7, 3, 9, 10)])
me_cube_008.materials.append(mat_fire)
me_cube_008.use_remesh_preserve_volume = False
me_cube_008.use_remesh_preserve_attributes = False
me_cube_008.use_mirror_vertex_groups = False
me_cube_008.update()
me_cube_010 = bpy.data.meshes.new('Cube.010')
me_cube_010.from_pydata([(-0.3073, -0.3073, -5.511), (-1.0, -1.0, 2.82), (-0.3073, 0.3073, -5.511), (-1.0, 1.0, 2.82), (0.3073, -0.3073, -5.511), (1.0, -1.0, 2.82), (0.3073, 0.3073, -5.511), (1.0, 1.0, 2.82)], [], [(0, 1, 3, 2), (2, 3, 7, 6), (6, 7, 5, 4), (4, 5, 1, 0), (2, 6, 4, 0), (7, 3, 1, 5)])
me_cube_010.materials.append(mat_wood_001)
me_cube_010.use_remesh_preserve_volume = False
me_cube_010.use_remesh_preserve_attributes = False
me_cube_010.use_mirror_vertex_groups = False
me_cube_010.update()
me_cube_011 = bpy.data.meshes.new('Cube.011')
me_cube_011.from_pydata([(-0.1555, -0.2985, -0.3025), (-0.2107, -0.2985, 0.2741), (-0.1555, 0.2985, -0.3025), (-0.2107, 0.2985, 0.2741), (0.1566, -0.2985, -0.3025), (0.2097, -0.2985, 0.2741), (0.1566, 0.2985, -0.3025), (0.2097, 0.2985, 0.2741)], [], [(0, 1, 3, 2), (2, 3, 7, 6), (6, 7, 5, 4), (4, 5, 1, 0), (2, 6, 4, 0), (7, 3, 1, 5)])
me_cube_011.materials.append(mat_wood)
me_cube_011.use_remesh_preserve_volume = False
me_cube_011.use_remesh_preserve_attributes = False
me_cube_011.use_mirror_vertex_groups = False
me_cube_011.update()
me_cube_014 = bpy.data.meshes.new('Cube.014')
me_cube_014.from_pydata([(0.8677, -0.669, 1.028), (0.9817, -0.5979, 1.181), (0.8721, -0.6729, 1.022), (0.9689, -0.5991, 1.192), (0.6385, -1.056, 0.7448), (0.4601, 1.655, 0.6185), (-1.261, -0.3693, 0.8537), (-0.8774, 0.459, 1.243), (-0.9096, 0.6953, 0.8611), (1.196, -0.8282, 0.3179), (-0.9853, -1.537, -0.1521), (-0.8376, -1.486, -0.4202), (0.06118, -0.03405, -1.546), (0.5518, -0.5479, -1.233), (0.8495, -1.033, 0.3226), (0.9863, -0.9571, 0.3511), (1.221, -0.8028, 0.1989), (1.31, -0.4968, -0.6083), (-0.1607, -1.397, -0.5274), (0.1441, -1.133, -0.7682), (1.185, -0.5073, -0.6983), (0.7126, 1.736, -0.2853), (0.0254, 0.6291, -1.441), (-0.06949, 1.115, -1.269), (0.8844, 0.3364, -0.7931), (-1.148, 0.513, 0.2772), (-1.377, -0.4923, 0.6847), (-1.036, -1.415, -0.1388), (-1.048, 0.5576, -0.001115), (0.8484, -0.6512, 1.055), (-0.4155, 0.5033, 1.357), (0.9665, -0.5937, 1.197), (0.08409, 0.582, 1.189), (0.1213, -0.2671, 1.329)], [], [(25, 26, 6, 7, 8), (15, 9, 2, 1, 3, 4, 14), (0, 1, 2), (23, 21, 24, 22), (30, 33, 31, 29, 32), (30, 7, 6, 33), (20, 19, 13), (25, 28, 27, 26), (15, 16, 9), (11, 12, 13, 19, 18), (17, 16, 15, 14, 18, 19, 20), (11, 18, 14, 4, 10), (28, 23, 22, 12, 11, 10, 27), (20, 13, 12, 22, 24, 17), (23, 28, 25, 8, 5, 21), (4, 3, 31, 33, 6, 26, 27, 10), (5, 8, 7, 30, 32), (0, 29, 31, 3, 1), (17, 24, 21, 5, 32, 29, 0, 2, 9, 16)])
me_cube_014.materials.append(mat_boulder)
me_cube_014.use_remesh_preserve_volume = False
me_cube_014.use_remesh_preserve_attributes = False
me_cube_014.use_mirror_vertex_groups = False
me_cube_014.update()
me_cube_015 = bpy.data.meshes.new('Cube.015')
me_cube_015.from_pydata([(0.7099, -0.4965, 1.36), (-0.8822, 0.725, 0.7196), (0.649, 1.614, 0.5554), (0.6545, 1.261, 0.7812), (0.7997, -0.1495, 1.261), (-0.8091, -0.6531, 1.178), (-1.094, -0.23, 0.9967), (1.18, -0.9472, 0.1947), (1.308, -0.7883, -0.04192), (-0.9257, -1.251, -0.2692), (-0.8465, 0.9794, 0.5671), (0.8568, 1.495, -0.07597), (0.04701, 0.9226, -0.7652), (-1.109, 0.6601, -0.06219), (-1.487, -0.2958, -0.4079), (-1.085, -1.13, -0.5756), (-0.9328, -0.7496, -1.217), (-1.486, -0.2629, -0.4387), (1.343, -0.6742, -0.24), (1.303, 0.3369, -0.805), (0.07555, -0.1286, -1.547), (-0.09485, -0.3435, -1.571)], [], [(20, 19, 18, 21), (12, 13, 10, 2, 11), (9, 7, 0, 5), (8, 4, 0, 7), (6, 5, 0, 4, 3, 1), (15, 14, 17, 16), (3, 2, 10, 1), (14, 15, 9, 5, 6), (10, 13, 17, 14, 6, 1), (16, 17, 13, 12, 20, 21), (12, 11, 19, 20), (4, 8, 18, 19, 11, 2, 3), (15, 16, 21, 18, 8, 7, 9)])
me_cube_015.materials.append(mat_boulder)
me_cube_015.use_remesh_preserve_volume = False
me_cube_015.use_remesh_preserve_attributes = False
me_cube_015.use_mirror_vertex_groups = False
me_cube_015.update()
me_cube_016 = bpy.data.meshes.new('Cube.016')
me_cube_016.from_pydata([(1.073, 1.035, -0.8276), (-1.735, -0.239, 0.008011), (-1.717, -0.2958, -0.05891), (-1.738, -0.2267, 0.02389), (0.9198, 0.1976, 1.545), (1.059, 1.06, -0.8167), (1.081, 1.04, -0.8117), (-1.276, 0.09081, 1.041), (0.3116, -0.7435, 1.577), (-0.1062, 1.211, 1.127), (0.9062, 0.2056, 1.553), (0.9202, 0.1303, 1.549), (0.3391, -0.795, 1.53), (0.3359, -0.7802, 1.549), (0.9729, 0.1699, 1.508), (0.3553, -0.7148, 1.583), (0.891, 0.1042, 1.568), (1.091, 0.9966, -0.8411), (1.051, 1.018, -0.8672), (-1.688, -0.3654, -0.1329), (0.1128, -1.503, 0.1815), (0.7906, -1.162, -0.7076), (0.2742, -1.533, -0.3383), (1.148, 0.9755, -0.7885), (1.126, 0.9742, -0.8178), (0.08329, 1.544, -0.05456), (1.035, 1.081, -0.8211), (1.02, 1.032, -0.8867), (-1.732, -0.2389, -0.05686), (-1.731, -0.242, -0.05972), (-1.736, -0.2165, -0.04106), (-1.679, -0.3624, -0.2004), (-0.9985, 0.6364, -1.146), (-0.7475, -0.803, -1.164), (-0.3178, -0.5302, -1.432), (-0.2847, 0.4161, -1.547), (-0.9874, 0.6172, -1.174), (-1.354, -0.474, -0.857), (1.314, 0.1223, 0.9456), (1.226, -0.2058, 0.7609), (1.048, -0.8718, -0.601), (1.289, 0.02244, -0.5895), (1.438, 0.5748, -0.3936)], [], [(14, 4, 11), (16, 10, 9, 7, 8, 15), (34, 33, 37, 36, 35), (18, 0, 17), (5, 6, 0), (33, 34, 21, 22), (41, 42, 38, 39, 40), (31, 19, 2, 29), (28, 1, 3, 30), (38, 14, 11, 16, 15, 13, 12, 39), (13, 15, 8), (19, 20, 12, 13, 8, 7, 3, 1, 2), (10, 16, 11, 4), (27, 26, 5, 0, 18), (0, 6, 23, 24, 17), (42, 41, 24, 23), (42, 23, 6, 5, 26, 25, 9, 10, 4, 14, 38), (32, 30, 3, 7, 9, 25), (35, 36, 32, 25, 26, 27), (33, 22, 20, 19, 31, 37), (2, 1, 28, 29), (36, 37, 31, 29, 28, 30, 32), (21, 34, 35, 27, 18, 17, 24, 41, 40), (20, 22, 21, 40, 39, 12)])
me_cube_016.materials.append(mat_boulder)
me_cube_016.use_remesh_preserve_volume = False
me_cube_016.use_remesh_preserve_attributes = False
me_cube_016.use_mirror_vertex_groups = False
me_cube_016.update()
me_cube_017 = bpy.data.meshes.new('Cube.017')
me_cube_017.from_pydata([(-0.274, -0.8103, -0.0601), (-0.274, -1.026, 0.275), (-0.274, 0.7031, -0.0601), (-0.274, 0.9744, 0.275), (0.2767, -0.8103, -0.0601), (0.2767, -1.026, 0.275), (0.2767, 0.7031, -0.0601), (0.2767, 0.9744, 0.275), (-0.274, 0.7031, -0.0601), (0.2767, 0.7031, -0.0601), (-0.1914, -1.939, -0.5257), (-0.08369, -2.195, -0.5313), (0.08635, -2.195, -0.5313), (0.1941, -1.939, -0.5257), (-0.1169, 2.14, -0.5013), (-0.1912, 1.683, -0.4636), (0.1939, 1.683, -0.4636), (0.1196, 2.14, -0.5013)], [], [(0, 1, 3, 2), (6, 2, 15, 16), (6, 7, 5, 4), (5, 1, 11, 12), (2, 6, 4, 0), (7, 3, 1, 5), (6, 2, 8, 9), (13, 12, 11, 10), (4, 5, 12, 13), (1, 0, 10, 11), (0, 4, 13, 10), (15, 14, 17, 16), (3, 7, 17, 14), (2, 3, 14, 15), (7, 6, 16, 17)])
me_cube_017.materials.append(mat_metal)
me_cube_017.use_remesh_preserve_volume = False
me_cube_017.use_remesh_preserve_attributes = False
me_cube_017.use_mirror_vertex_groups = False
me_cube_017.update()
me_cylinder = bpy.data.meshes.new('Cylinder')
me_cylinder.from_pydata([(0.03639, 1.0, -7.771), (-0.03639, 1.0, 7.771), (0.9874, 0.309, -7.771), (0.9147, 0.309, 7.771), (0.6242, -0.809, -7.771), (0.5514, -0.809, 7.771), (-0.5514, -0.809, -7.771), (-0.6242, -0.809, 7.771), (-0.9147, 0.309, -7.771), (-0.9874, 0.309, 7.771)], [], [(0, 1, 3, 2), (2, 3, 5, 4), (4, 5, 7, 6), (3, 1, 9, 7, 5), (6, 7, 9, 8), (8, 9, 1, 0), (0, 2, 4, 6, 8)])
me_cylinder.materials.append(mat_wood_001)
me_cylinder.use_remesh_preserve_volume = False
me_cylinder.use_remesh_preserve_attributes = False
me_cylinder.use_mirror_vertex_groups = False
me_cylinder.update()
me_cube_004 = bpy.data.meshes.new('Cube.004')
me_cube_004.from_pydata([(-22.45, 7.277, -1.0), (-22.45, 7.277, 1.0), (-22.45, 9.277, -1.0), (-22.45, 9.277, 1.0), (10.46, 7.277, -1.0), (10.46, 7.277, 1.0), (10.46, 9.277, -1.0), (10.46, 9.277, 1.0), (11.81, 9.277, 1.0), (11.81, 9.277, -1.0), (11.81, 7.277, -1.0), (11.81, 7.277, 1.0), (10.46, -11.33, 1.0), (10.46, -11.33, -1.0), (11.81, -11.33, 1.0), (11.81, -11.33, -1.0), (10.46, -13.46, 1.0), (10.46, -13.46, -1.0), (11.81, -13.46, 1.0), (11.81, -13.46, -1.0), (-7.683, -11.33, 1.0), (-7.683, -11.33, -1.0), (-7.683, -13.46, 1.0), (-7.683, -13.46, -1.0)], [], [(0, 1, 3, 2), (2, 3, 7, 6), (7, 5, 11, 8), (4, 5, 1, 0), (2, 6, 4, 0), (7, 3, 1, 5), (9, 8, 11, 10), (6, 7, 8, 9), (4, 10, 15, 13), (4, 6, 9, 10), (15, 14, 18, 19), (10, 11, 14, 15), (5, 4, 13, 12), (11, 5, 12, 14), (16, 17, 19, 18), (14, 12, 16, 18), (17, 16, 22, 23), (13, 15, 19, 17), (20, 21, 23, 22), (13, 17, 23, 21), (12, 13, 21, 20), (16, 12, 20, 22)])
me_cube_004.use_remesh_preserve_volume = False
me_cube_004.use_remesh_preserve_attributes = False
me_cube_004.use_mirror_vertex_groups = False
me_cube_004.update()
me_cube_098 = bpy.data.meshes.new('Cube.098')
me_cube_098.from_pydata([(-28.64, 17.6, -1.0), (-28.64, 17.6, 1.0), (-28.64, 19.6, -1.0), (-28.64, 19.6, 1.0), (12.42, 17.6, -1.0), (12.42, 17.6, 1.0), (12.42, 19.6, -1.0), (12.42, 19.6, 1.0), (13.58, 19.6, 1.0), (13.58, 19.6, -1.0), (13.58, 17.6, -1.0), (13.58, 17.6, 1.0), (12.42, -26.22, 1.0), (12.42, -26.22, -1.0), (13.58, -26.22, 1.0), (13.58, -26.22, -1.0), (12.42, -27.99, 1.0), (12.42, -27.99, -1.0), (13.58, -27.99, 1.0), (13.58, -27.99, -1.0), (-14.56, -26.22, 1.0), (-14.56, -26.22, -1.0), (-14.56, -27.99, 1.0), (-14.56, -27.99, -1.0)], [], [(0, 1, 3, 2), (2, 3, 7, 6), (7, 5, 11, 8), (4, 5, 1, 0), (2, 6, 4, 0), (7, 3, 1, 5), (9, 8, 11, 10), (6, 7, 8, 9), (4, 10, 15, 13), (4, 6, 9, 10), (15, 14, 18, 19), (10, 11, 14, 15), (5, 4, 13, 12), (11, 5, 12, 14), (16, 17, 19, 18), (14, 12, 16, 18), (17, 16, 22, 23), (13, 15, 19, 17), (20, 21, 23, 22), (13, 17, 23, 21), (12, 13, 21, 20), (16, 12, 20, 22)])
me_cube_098.use_remesh_preserve_volume = False
me_cube_098.use_remesh_preserve_attributes = False
me_cube_098.use_mirror_vertex_groups = False
me_cube_098.update()
me_cube_084 = bpy.data.meshes.new('Cube.084')
me_cube_084.from_pydata([(-0.8985, -1.719, -0.4495), (-0.8985, -1.719, 0.4495), (-0.8985, 1.719, -0.4495), (-0.8985, 1.719, 0.4495), (0.8985, -1.719, -0.4495), (0.8985, -1.719, 0.4495), (0.8985, 1.719, -0.4495), (0.8985, 1.719, 0.4495)], [], [(0, 1, 3, 2), (2, 3, 7, 6), (6, 7, 5, 4), (4, 5, 1, 0), (2, 6, 4, 0), (7, 3, 1, 5)])
me_cube_084.materials.append(mat_darkwood)
me_cube_084.use_remesh_preserve_volume = False
me_cube_084.use_remesh_preserve_attributes = False
me_cube_084.use_mirror_vertex_groups = False
me_cube_084.update()
me_cube_087 = bpy.data.meshes.new('Cube.087')
me_cube_087.from_pydata([(-0.8985, -1.719, -0.4495), (-0.8985, -1.719, 0.4495), (-0.8985, 1.719, -0.4495), (-0.8985, 1.719, 0.4495), (0.8985, -1.719, -0.4495), (0.8985, -1.719, 0.4495), (0.8985, 1.719, -0.4495), (0.8985, 1.719, 0.4495)], [], [(0, 1, 3, 2), (2, 3, 7, 6), (6, 7, 5, 4), (4, 5, 1, 0), (2, 6, 4, 0), (7, 3, 1, 5)])
me_cube_087.materials.append(mat_darkwood)
me_cube_087.use_remesh_preserve_volume = False
me_cube_087.use_remesh_preserve_attributes = False
me_cube_087.use_mirror_vertex_groups = False
me_cube_087.update()
me_cube_088 = bpy.data.meshes.new('Cube.088')
me_cube_088.from_pydata([(-0.8985, -1.429, -0.4495), (-0.8985, -1.429, 0.4495), (-0.8985, 1.429, -0.4495), (-0.8985, 1.429, 0.4495), (0.8985, -1.429, -0.4495), (0.8985, -1.429, 0.4495), (0.8985, 1.429, -0.4495), (0.8985, 1.429, 0.4495)], [], [(0, 1, 3, 2), (2, 3, 7, 6), (6, 7, 5, 4), (4, 5, 1, 0), (2, 6, 4, 0), (7, 3, 1, 5)])
me_cube_088.materials.append(mat_darkwood)
me_cube_088.use_remesh_preserve_volume = False
me_cube_088.use_remesh_preserve_attributes = False
me_cube_088.use_mirror_vertex_groups = False
me_cube_088.update()
me_cube_089 = bpy.data.meshes.new('Cube.089')
me_cube_089.from_pydata([(-0.8985, -1.719, -0.4495), (-0.8985, -1.719, 0.4495), (-0.8985, 1.719, -0.4495), (-0.8985, 1.719, 0.4495), (0.8985, -1.719, -0.4495), (0.8985, -1.719, 0.4495), (0.8985, 1.719, -0.4495), (0.8985, 1.719, 0.4495)], [], [(0, 1, 3, 2), (2, 3, 7, 6), (6, 7, 5, 4), (4, 5, 1, 0), (2, 6, 4, 0), (7, 3, 1, 5)])
me_cube_089.materials.append(mat_darkwood)
me_cube_089.use_remesh_preserve_volume = False
me_cube_089.use_remesh_preserve_attributes = False
me_cube_089.use_mirror_vertex_groups = False
me_cube_089.update()
me_cube_090 = bpy.data.meshes.new('Cube.090')
me_cube_090.from_pydata([(-0.8985, -1.719, -0.4495), (-0.8985, -1.719, 0.4495), (-0.8985, 1.719, -0.4495), (-0.8985, 1.719, 0.4495), (0.8985, -1.719, -0.4495), (0.8985, -1.719, 0.4495), (0.8985, 1.719, -0.4495), (0.8985, 1.719, 0.4495)], [], [(0, 1, 3, 2), (2, 3, 7, 6), (6, 7, 5, 4), (4, 5, 1, 0), (2, 6, 4, 0), (7, 3, 1, 5)])
me_cube_090.materials.append(mat_darkwood)
me_cube_090.use_remesh_preserve_volume = False
me_cube_090.use_remesh_preserve_attributes = False
me_cube_090.use_mirror_vertex_groups = False
me_cube_090.update()
me_cube_091 = bpy.data.meshes.new('Cube.091')
me_cube_091.from_pydata([(-0.8985, -1.719, -0.4495), (-0.8985, -1.719, 0.4495), (-0.8985, 1.719, -0.4495), (-0.8985, 1.719, 0.4495), (0.8985, -1.719, -0.4495), (0.8985, -1.719, 0.4495), (0.8985, 1.719, -0.4495), (0.8985, 1.719, 0.4495)], [], [(0, 1, 3, 2), (2, 3, 7, 6), (6, 7, 5, 4), (4, 5, 1, 0), (2, 6, 4, 0), (7, 3, 1, 5)])
me_cube_091.materials.append(mat_darkwood)
me_cube_091.use_remesh_preserve_volume = False
me_cube_091.use_remesh_preserve_attributes = False
me_cube_091.use_mirror_vertex_groups = False
me_cube_091.update()
me_cube_093 = bpy.data.meshes.new('Cube.093')
me_cube_093.from_pydata([(-0.8985, -1.577, -0.4495), (-0.8985, -1.577, 0.4495), (-0.8985, 1.577, -0.4495), (-0.8985, 1.577, 0.4495), (0.8985, -1.577, -0.4495), (0.8985, -1.577, 0.4495), (0.8985, 1.577, -0.4495), (0.8985, 1.577, 0.4495)], [], [(0, 1, 3, 2), (2, 3, 7, 6), (6, 7, 5, 4), (4, 5, 1, 0), (2, 6, 4, 0), (7, 3, 1, 5)])
me_cube_093.materials.append(mat_darkwood)
me_cube_093.use_remesh_preserve_volume = False
me_cube_093.use_remesh_preserve_attributes = False
me_cube_093.use_mirror_vertex_groups = False
me_cube_093.update()
me_cube_096 = bpy.data.meshes.new('Cube.096')
me_cube_096.from_pydata([(-0.8985, -1.719, -0.4495), (-0.8985, -1.719, 0.4495), (-0.8985, 1.719, -0.4495), (-0.8985, 1.719, 0.4495), (0.8985, -1.719, -0.4495), (0.8985, -1.719, 0.4495), (0.8985, 1.719, -0.4495), (0.8985, 1.719, 0.4495)], [], [(0, 1, 3, 2), (2, 3, 7, 6), (6, 7, 5, 4), (4, 5, 1, 0), (2, 6, 4, 0), (7, 3, 1, 5)])
me_cube_096.materials.append(mat_darkwood)
me_cube_096.use_remesh_preserve_volume = False
me_cube_096.use_remesh_preserve_attributes = False
me_cube_096.use_mirror_vertex_groups = False
me_cube_096.update()
me_cube_097 = bpy.data.meshes.new('Cube.097')
me_cube_097.from_pydata([(-0.8985, -1.719, -0.4495), (-0.8985, -1.719, 0.4495), (-0.8985, 1.719, -0.4495), (-0.8985, 1.719, 0.4495), (0.8985, -1.719, -0.4495), (0.8985, -1.719, 0.4495), (0.8985, 1.719, -0.4495), (0.8985, 1.719, 0.4495)], [], [(0, 1, 3, 2), (2, 3, 7, 6), (6, 7, 5, 4), (4, 5, 1, 0), (2, 6, 4, 0), (7, 3, 1, 5)])
me_cube_097.materials.append(mat_darkwood)
me_cube_097.use_remesh_preserve_volume = False
me_cube_097.use_remesh_preserve_attributes = False
me_cube_097.use_mirror_vertex_groups = False
me_cube_097.update()
me_cube_003 = bpy.data.meshes.new('Cube.003')
me_cube_003.from_pydata([(0.9295, -3.352, -1.512), (0.9295, -3.352, -0.8172), (0.9295, 3.293, -1.512), (0.9295, 3.293, -0.8172), (1.88, -3.352, -1.512), (1.88, -3.352, -0.8172), (1.88, 3.293, -1.512), (1.88, 3.293, -0.8172), (-3.364, -3.352, -1.512), (-3.364, -3.352, -0.8172), (-3.364, 3.293, -1.512), (-3.364, 3.293, -0.8172), (-2.413, -3.352, -1.512), (-2.413, -3.352, -0.8172), (-2.413, 3.293, -1.512), (-2.413, 3.293, -0.8172), (-2.411, -2.096, -1.46), (-2.411, -2.096, -0.8368), (-2.411, -1.336, -1.46), (-2.411, -1.336, -0.8368), (0.9179, -2.096, -1.46), (0.9179, -2.096, -0.8368), (0.9179, -1.336, -1.46), (0.9179, -1.336, -0.8368), (-2.411, 1.403, -1.46), (-2.411, 1.403, -0.8368), (-2.411, 2.163, -1.46), (-2.411, 2.163, -0.8368), (0.9179, 1.403, -1.46), (0.9179, 1.403, -0.8368), (0.9179, 2.163, -1.46), (0.9179, 2.163, -0.8368), (0.8892, -2.128, -0.7964), (0.8892, -2.128, 2.637), (0.8892, -1.301, -0.7964), (0.8892, -1.301, 2.637), (1.892, -2.128, -0.7964), (1.892, -2.128, 2.637), (1.892, -1.301, -0.7964), (1.892, -1.301, 2.637), (0.8892, 1.205, -0.7964), (0.8892, 1.205, 2.637), (0.8892, 2.032, -0.7964), (0.8892, 2.032, 2.637), (1.892, 1.205, -0.7964), (1.892, 1.205, 2.637), (1.892, 2.032, -0.7964), (1.892, 2.032, 2.637), (0.8892, 1.205, 1.997), (0.8892, 2.032, 1.997), (1.892, 2.032, 1.997), (1.892, 1.205, 1.997), (0.8892, -2.128, 1.997), (0.8892, -1.301, 1.997), (1.892, -1.301, 1.997), (1.892, -2.128, 1.997), (0.8892, 1.206, 2.637), (1.892, 1.206, 2.637), (0.8892, 1.206, 1.997), (1.892, 1.206, 1.997), (0.8892, -2.128, 1.997), (0.8892, -2.128, 2.637), (0.8892, -1.301, 2.637), (0.8892, 1.205, 1.997), (0.8892, 1.205, 2.637), (0.8892, 2.032, 2.637), (0.8892, 2.032, 1.997), (0.8892, -1.301, 1.997), (-3.177, -2.128, -0.8062), (-3.177, -2.128, -0.1662), (-3.177, -1.301, -0.1662), (-3.177, 1.205, -0.8062), (-3.177, 1.205, -0.1662), (-3.177, 2.032, -0.1662), (-3.177, 2.032, -0.8062), (-3.177, -1.301, -0.8062), (-2.497, -2.128, -0.8062), (-2.497, -1.301, -0.8062), (-2.497, -1.301, -0.1662), (-2.497, -2.128, -0.1662), (-2.497, 1.205, -0.8062), (-2.497, 2.032, -0.8062), (-2.497, 2.032, -0.1662), (-2.497, 1.205, -0.1662), (2.542, -1.301, 2.637), (2.542, -2.128, 2.637), (2.542, 2.032, 2.637), (2.542, 1.205, 2.637), (2.542, 2.032, 1.997), (2.542, 1.205, 1.997), (2.542, -1.301, 1.997), (2.542, -2.128, 1.997), (1.892, -2.128, 0.7349), (1.892, -1.301, 0.7349), (1.892, 1.205, 0.7349), (1.892, 2.032, 0.7349), (1.892, 2.032, 0.0949), (1.892, 1.205, 0.0949), (1.892, -1.301, 0.0949), (1.892, -2.128, 0.0949), (1.892, 1.206, 0.7349), (1.892, 1.206, 0.0949), (2.542, -1.301, 0.7349), (2.542, -2.128, 0.7349), (2.542, 2.032, 0.7349), (2.542, 1.205, 0.7349), (2.542, 2.032, 0.0949), (2.542, 1.205, 0.0949), (2.542, -1.301, 0.0949), (2.542, -2.128, 0.0949)], [], [(0, 1, 3, 2), (2, 3, 7, 6), (6, 7, 5, 4), (4, 5, 1, 0), (2, 6, 4, 0), (7, 3, 1, 5), (8, 9, 11, 10), (10, 11, 15, 14), (14, 15, 13, 12), (12, 13, 9, 8), (10, 14, 12, 8), (15, 11, 9, 13), (16, 17, 19, 18), (18, 19, 23, 22), (22, 23, 21, 20), (20, 21, 17, 16), (18, 22, 20, 16), (23, 19, 17, 21), (24, 25, 27, 26), (26, 27, 31, 30), (30, 31, 29, 28), (28, 29, 25, 24), (26, 30, 28, 24), (31, 27, 25, 29), (49, 48, 63, 66), (53, 35, 56, 58), (51, 50, 88, 89), (55, 37, 33, 52), (34, 38, 36, 32), (39, 35, 33, 37), (35, 53, 67, 62), (49, 43, 47, 50), (47, 45, 87, 86), (51, 45, 41, 48), (42, 46, 44, 40), (47, 43, 41, 45), (44, 51, 48, 40), (46, 50, 51, 44), (42, 49, 50, 46), (40, 48, 49, 42), (36, 55, 52, 32), (38, 54, 55, 36), (34, 53, 54, 38), (32, 52, 53, 34), (58, 56, 57, 59), (35, 39, 57, 56), (54, 53, 58, 59), (39, 54, 59, 57), (81, 80, 71, 74), (77, 76, 68, 75), (43, 49, 66, 65), (41, 43, 65, 64), (52, 33, 61, 60), (53, 52, 60, 67), (33, 35, 62, 61), (48, 41, 64, 63), (68, 69, 70, 75), (71, 72, 73, 74), (83, 82, 73, 72), (79, 78, 70, 69), (78, 77, 75, 70), (82, 81, 74, 73), (80, 83, 72, 71), (76, 79, 69, 68), (60, 61, 79, 76), (62, 67, 77, 78), (61, 62, 78, 79), (67, 60, 76, 77), (63, 64, 83, 80), (65, 66, 81, 82), (64, 65, 82, 83), (66, 63, 80, 81), (90, 84, 85, 91), (88, 86, 87, 89), (45, 51, 89, 87), (54, 39, 84, 90), (39, 37, 85, 84), (55, 54, 90, 91), (50, 47, 86, 88), (37, 55, 91, 85), (39, 54, 55, 37), (50, 47, 45, 57, 59, 51), (97, 96, 106, 107), (95, 94, 105, 104), (108, 102, 103, 109), (106, 104, 105, 107), (94, 97, 107, 105), (98, 93, 102, 108), (93, 92, 103, 102), (99, 98, 108, 109), (96, 95, 104, 106), (92, 99, 109, 103), (93, 98, 99, 92), (96, 95, 94, 100, 101, 97)])
me_cube_003.materials.append(mat_metal_001)
me_cube_003.use_remesh_preserve_volume = False
me_cube_003.use_remesh_preserve_attributes = False
me_cube_003.use_mirror_vertex_groups = False
me_cube_003.update()

# ---- objects
ob_cube_018 = bpy.data.objects.new('Cube.018', me_cube_013)
ob_cube_012 = bpy.data.objects.new('Cube.012', me_cube_012)
ob_cube_011 = bpy.data.objects.new('Cube.011', me_cube_009)
ob_cube_008 = bpy.data.objects.new('Cube.008', me_cube_007)
ob_cube_006 = bpy.data.objects.new('Cube.006', me_cube_005)
ob_cylinder_005 = bpy.data.objects.new('Cylinder.005', me_cylinder_010)
ob_cube_041 = bpy.data.objects.new('Cube.041', me_cube_349)
ob_cube_040 = bpy.data.objects.new('Cube.040', me_cube_348)
ob_cylinder_004 = bpy.data.objects.new('Cylinder.004', me_cylinder_009)
ob_cylinder_003 = bpy.data.objects.new('Cylinder.003', me_cylinder_008)
ob_cube_039 = bpy.data.objects.new('Cube.039', me_cube_347)
ob_cube_038 = bpy.data.objects.new('Cube.038', me_cube_346)
ob_cylinder_002 = bpy.data.objects.new('Cylinder.002', me_cylinder_007)
ob_cylinder_001 = bpy.data.objects.new('Cylinder.001', me_cylinder_001)
ob_cube_037 = bpy.data.objects.new('Cube.037', me_cube_345)
ob_cube_021 = bpy.data.objects.new('Cube.021', me_cube_002)
ob_cube_020 = bpy.data.objects.new('Cube.020', me_cube_001)
ob_cube_019 = bpy.data.objects.new('Cube.019', me_cube_000)
ob_cube_043 = bpy.data.objects.new('Cube.043', me_cube_057)
ob_cube_036 = bpy.data.objects.new('Cube.036', me_cube_050)
ob_cube_035 = bpy.data.objects.new('Cube.035', me_cube_049)
ob_cube_034 = bpy.data.objects.new('Cube.034', me_cube_048)
ob_cube_033 = bpy.data.objects.new('Cube.033', me_cube_047)
ob_cube_017 = bpy.data.objects.new('Cube.017', me_cube_046)
ob_cube_030 = bpy.data.objects.new('Cube.030', me_cube_041)
ob_cube_029 = bpy.data.objects.new('Cube.029', me_cube_040)
ob_cube_005 = bpy.data.objects.new('Cube.005', me_cube_024)
ob_cube_004 = bpy.data.objects.new('Cube.004', me_cube_023)
ob_cube_003 = bpy.data.objects.new('Cube.003', me_cube_022)
ob_cube_002 = bpy.data.objects.new('Cube.002', me_cube_020)
ob_cube_001 = bpy.data.objects.new('Cube.001', me_cube_019)
ob_cube = bpy.data.objects.new('Cube', me_cube_006)
ob_cube_007 = bpy.data.objects.new('Cube.007', me_cube_008)
ob_cube_009 = bpy.data.objects.new('Cube.009', me_cube_010)
ob_cube_010 = bpy.data.objects.new('Cube.010', me_cube_011)
ob_cube_013 = bpy.data.objects.new('Cube.013', me_cube_014)
ob_cube_014 = bpy.data.objects.new('Cube.014', me_cube_015)
ob_cube_015 = bpy.data.objects.new('Cube.015', me_cube_016)
ob_cube_016 = bpy.data.objects.new('Cube.016', me_cube_017)
ob_cylinder = bpy.data.objects.new('Cylinder', me_cylinder)
ob_cube_022 = bpy.data.objects.new('Cube.022', me_cube_004)
ob_cube_023 = bpy.data.objects.new('Cube.023', me_cube_098)
ob_cube_066 = bpy.data.objects.new('Cube.066', me_cube_084)
ob_cube_068 = bpy.data.objects.new('Cube.068', me_cube_087)
ob_cube_069 = bpy.data.objects.new('Cube.069', me_cube_088)
ob_cube_070 = bpy.data.objects.new('Cube.070', me_cube_089)
ob_cube_071 = bpy.data.objects.new('Cube.071', me_cube_090)
ob_cube_072 = bpy.data.objects.new('Cube.072', me_cube_091)
ob_cube_074 = bpy.data.objects.new('Cube.074', me_cube_093)
ob_cube_077 = bpy.data.objects.new('Cube.077', me_cube_096)
ob_cube_078 = bpy.data.objects.new('Cube.078', me_cube_097)
ob_cube_079 = bpy.data.objects.new('Cube.079', me_cube_003)

# ---- transforms, parenting, visibility, modifiers, constraints
ob_cube_018.location = (3.259, -4.192, 0.004608)
ob_cube_018.scale = (0.4239, 0.6726, 0.145)
ob_cube_018.lineart.crease_threshold = 0.0
ob_cube_012.location = (-2.371, 2.411, 0.2764)
ob_cube_012.rotation_euler = (0.0, 0.4698, -1.851)
ob_cube_012.scale = (0.6468, 0.6468, 0.6468)
ob_cube_012.lineart.crease_threshold = 0.0
ob_cube_011.location = (-2.357, 3.929, 0.09975)
ob_cube_011.rotation_euler = (0.9662, -0.2038, -3.073)
ob_cube_011.scale = (0.5212, 0.5212, 0.5212)
ob_cube_011.lineart.crease_threshold = 0.0
ob_cube_008.location = (-2.223, 3.42, 1.044)
ob_cube_008.rotation_euler = (5.439, -3.898, -2.701)
ob_cube_008.scale = (0.3097, 0.3097, 0.3097)
ob_cube_008.lineart.crease_threshold = 0.0
ob_cube_006.location = (-1.107, 3.119, 0.3316)
ob_cube_006.rotation_euler = (0.0, 0.5645, -2.071)
ob_cube_006.scale = (0.6886, 0.6886, 0.6886)
ob_cube_006.lineart.crease_threshold = 0.0
ob_cylinder_005.location = (2.991, 2.851, 1.251)
ob_cylinder_005.rotation_euler = (-3.142, 3.134, -5.112)
ob_cylinder_005.scale = (0.08594, 0.08594, 0.08594)
ob_cylinder_005.lineart.crease_threshold = 0.0
ob_cube_041.location = (3.003, 2.854, 0.604)
ob_cube_041.rotation_euler = (3.142, -0.0, -5.112)
ob_cube_041.scale = (0.3257, 0.3257, 0.3257)
ob_cube_041.lineart.crease_threshold = 0.0
ob_cube_040.location = (3.159, 3.455, 0.604)
ob_cube_040.rotation_euler = (3.142, 6.275, -5.112)
ob_cube_040.scale = (0.3257, 0.3257, 0.3257)
ob_cube_040.lineart.crease_threshold = 0.0
ob_cylinder_004.location = (3.144, 3.46, 1.251)
ob_cylinder_004.rotation_euler = (3.142, 3.134, -0.7535)
ob_cylinder_004.scale = (0.08594, 0.08594, 0.08594)
ob_cylinder_004.lineart.crease_threshold = 0.0
ob_cylinder_003.location = (3.577, 2.654, 1.506)
ob_cylinder_003.rotation_euler = (-0.0, 3.15, 0.0)
ob_cylinder_003.scale = (0.08594, 0.08594, 0.08594)
ob_cylinder_003.lineart.crease_threshold = 0.0
ob_cube_039.location = (3.592, 2.648, 2.153)
ob_cube_039.rotation_euler = (0.0, 6.291, -1.925)
ob_cube_039.scale = (0.3257, 0.3257, 0.3257)
ob_cube_039.lineart.crease_threshold = 0.0
ob_cube_038.location = (3.889, 3.192, 2.153)
ob_cube_038.rotation_euler = (0.0, 6.291, -1.925)
ob_cube_038.scale = (0.3257, 0.3257, 0.3257)
ob_cube_038.lineart.crease_threshold = 0.0
ob_cylinder_002.location = (3.882, 3.203, 1.506)
ob_cylinder_002.rotation_euler = (-0.0, 3.15, -1.925)
ob_cylinder_002.scale = (0.08594, 0.08594, 0.08594)
ob_cylinder_002.lineart.crease_threshold = 0.0
ob_cylinder_001.location = (2.483, 3.667, 1.506)
ob_cylinder_001.rotation_euler = (-0.0, 3.15, -1.925)
ob_cylinder_001.scale = (0.08594, 0.08594, 0.08594)
ob_cylinder_001.lineart.crease_threshold = 0.0
ob_cube_037.location = (2.49, 3.656, 2.153)
ob_cube_037.rotation_euler = (0.0, 6.291, -1.925)
ob_cube_037.scale = (0.3257, 0.3257, 0.3257)
ob_cube_037.lineart.crease_threshold = 0.0
ob_cube_021.location = (1.549, -1.203, 2.104)
ob_cube_021.rotation_euler = (0.0, 0.0, 4.618)
ob_cube_021.scale = (0.422, 0.422, 0.422)
ob_cube_021.lineart.crease_threshold = 0.0
ob_cube_020.location = (1.761, -1.224, 2.196)
ob_cube_020.rotation_euler = (-0.3708, 0.0, 4.618)
ob_cube_020.scale = (0.1189, 0.1189, 0.1189)
ob_cube_020.lineart.crease_threshold = 0.0
ob_cube_019.location = (1.941, -1.24, 2.731)
ob_cube_019.rotation_euler = (0.4316, -0.0, 1.347)
ob_cube_019.scale = (0.08941, 0.08941, 0.08941)
ob_cube_019.lineart.crease_threshold = 0.0
ob_cube_043.location = (-3.695, -2.607, 0.3316)
ob_cube_043.rotation_euler = (0.0, 0.5645, -0.6028)
ob_cube_043.scale = (0.6886, 0.6886, 0.6886)
ob_cube_043.lineart.crease_threshold = 0.0
ob_cube_036.location = (3.079, 3.116, 1.258)
ob_cube_036.rotation_euler = (0.0, -0.0, -0.3538)
ob_cube_036.scale = (0.2854, 0.2854, 0.2854)
ob_cube_036.lineart.crease_threshold = 0.0
ob_cube_035.location = (4.102, 2.728, 0.2386)
ob_cube_035.rotation_euler = (0.0, -0.0, 1.217)
ob_cube_035.scale = (0.2854, 0.2854, 0.2854)
ob_cube_035.lineart.crease_threshold = 0.0
ob_cube_034.location = (2.051, 3.486, 0.2386)
ob_cube_034.rotation_euler = (0.0, -0.0, 1.217)
ob_cube_034.scale = (0.2854, 0.2854, 0.2854)
ob_cube_034.lineart.crease_threshold = 0.0
ob_cube_033.location = (3.205, 3.456, 0.0001681)
ob_cube_033.rotation_euler = (0.0, -0.0, -0.3538)
ob_cube_033.scale = (0.2854, 0.2854, 0.2854)
ob_cube_033.lineart.crease_threshold = 0.0
ob_cube_017.location = (2.947, 2.759, 0.0001681)
ob_cube_017.rotation_euler = (0.0, -0.0, -0.3538)
ob_cube_017.scale = (0.2854, 0.2854, 0.2854)
ob_cube_017.lineart.crease_threshold = 0.0
ob_cube_030.location = (1.274, -1.977, 1.515)
ob_cube_030.rotation_euler = (0.7854, -0.0, 3.142)
ob_cube_030.scale = (0.1889, 0.1889, 0.1889)
ob_cube_030.lineart.crease_threshold = 0.0
ob_cube_029.location = (1.274, 2.035, 1.505)
ob_cube_029.rotation_euler = (5.498, -0.0, 3.142)
ob_cube_029.scale = (0.1889, 0.1889, 0.1889)
ob_cube_029.lineart.crease_threshold = 0.0
ob_cube_005.location = (1.272, 0.6725, 2.679)
ob_cube_005.rotation_euler = (5.498, -0.0, 3.142)
ob_cube_005.scale = (0.1889, 0.1889, 0.1889)
ob_cube_005.lineart.crease_threshold = 0.0
ob_cube_004.location = (1.275, -0.6188, 2.679)
ob_cube_004.rotation_euler = (5.498, -0.0, 0.0)
ob_cube_004.scale = (0.1889, 0.1889, 0.1889)
ob_cube_004.lineart.crease_threshold = 0.0
ob_cube_003.location = (1.284, 0.01932, 3.223)
ob_cube_003.rotation_euler = (4.712, 0.0, 0.0)
ob_cube_003.scale = (0.1889, 0.1889, 0.1889)
ob_cube_003.lineart.crease_threshold = 0.0
ob_cube_002.location = (1.279, 1.261, 1.645)
ob_cube_002.scale = (0.1889, 0.1889, 0.1889)
ob_cube_002.lineart.crease_threshold = 0.0
ob_cube_001.location = (1.284, -1.215, 1.652)
ob_cube_001.scale = (0.1889, 0.1889, 0.1889)
ob_cube_001.lineart.crease_threshold = 0.0
ob_cube.location = (-1.89, -0.004705, 1.324)
ob_cube.scale = (1.343, 1.343, 1.343)
ob_cube.lineart.crease_threshold = 0.0
ob_cube_007.location = (1.94, 1.266, 2.731)
ob_cube_007.rotation_euler = (0.4316, -0.0, 1.347)
ob_cube_007.scale = (0.08941, 0.08941, 0.08941)
ob_cube_007.lineart.crease_threshold = 0.0
ob_cube_009.location = (1.76, 1.282, 2.196)
ob_cube_009.rotation_euler = (-0.3708, 0.0, 4.618)
ob_cube_009.scale = (0.1189, 0.1189, 0.1189)
ob_cube_009.lineart.crease_threshold = 0.0
ob_cube_010.location = (1.548, 1.303, 2.104)
ob_cube_010.rotation_euler = (0.0, 0.0, 4.618)
ob_cube_010.scale = (0.422, 0.422, 0.422)
ob_cube_010.lineart.crease_threshold = 0.0
ob_cube_013.location = (-4.108, -3.687, 1.044)
ob_cube_013.rotation_euler = (5.439, -3.898, -1.232)
ob_cube_013.scale = (0.3097, 0.3097, 0.3097)
ob_cube_013.lineart.crease_threshold = 0.0
ob_cube_014.location = (-4.628, -3.768, 0.09975)
ob_cube_014.rotation_euler = (0.9662, -0.2038, -1.604)
ob_cube_014.scale = (0.5212, 0.5212, 0.5212)
ob_cube_014.lineart.crease_threshold = 0.0
ob_cube_015.location = (-3.119, -3.937, 0.2764)
ob_cube_015.rotation_euler = (0.0, 0.4698, -0.3824)
ob_cube_015.scale = (0.6468, 0.6468, 0.6468)
ob_cube_015.lineart.crease_threshold = 0.0
ob_cube_016.location = (2.192, 3.112, 2.153)
ob_cube_016.rotation_euler = (0.0, 6.291, -1.925)
ob_cube_016.scale = (0.3257, 0.3257, 0.3257)
ob_cube_016.lineart.crease_threshold = 0.0
ob_cylinder.location = (2.178, 3.118, 1.506)
ob_cylinder.rotation_euler = (-0.0, 3.15, 0.0)
ob_cylinder.scale = (0.08594, 0.08594, 0.08594)
ob_cylinder.lineart.crease_threshold = 0.0
ob_cube_022.location = (1.826, -1.744, -0.01599)
ob_cube_022.scale = (0.1927, 0.1252, 0.1927)
ob_cube_022.lineart.crease_threshold = 0.0
ob_cube_023.location = (3.019, -1.571, -0.01599)
ob_cube_023.scale = (0.1927, 0.1252, 0.1927)
ob_cube_023.lineart.crease_threshold = 0.0
ob_cube_066.location = (-0.3673, 0.07336, 0.004608)
ob_cube_066.scale = (0.4239, 0.6726, 0.145)
ob_cube_066.lineart.crease_threshold = 0.0
ob_cube_068.location = (0.9386, 0.07336, 0.004608)
ob_cube_068.scale = (0.4239, 0.6726, 0.145)
ob_cube_068.lineart.crease_threshold = 0.0
ob_cube_069.location = (2.164, 0.062, 0.004608)
ob_cube_069.scale = (0.4239, 0.7901, 0.145)
ob_cube_069.lineart.crease_threshold = 0.0
ob_cube_070.location = (3.451, 0.07336, 0.004608)
ob_cube_070.scale = (0.4239, 0.6726, 0.145)
ob_cube_070.lineart.crease_threshold = 0.0
ob_cube_071.location = (0.8657, -4.192, 0.004608)
ob_cube_071.scale = (0.4239, 0.6726, 0.145)
ob_cube_071.lineart.crease_threshold = 0.0
ob_cube_072.location = (2.156, -4.192, 0.004608)
ob_cube_072.scale = (0.4239, 0.6726, 0.145)
ob_cube_072.lineart.crease_threshold = 0.0
ob_cube_074.location = (4.792, -1.962, 0.004608)
ob_cube_074.rotation_euler = (0.0, 0.0, 1.571)
ob_cube_074.scale = (0.4239, 0.6726, 0.145)
ob_cube_074.lineart.crease_threshold = 0.0
ob_cube_077.location = (4.694, -3.884, 0.004608)
ob_cube_077.rotation_euler = (0.0, 0.0, 0.7854)
ob_cube_077.scale = (0.4239, 0.6726, 0.145)
ob_cube_077.lineart.crease_threshold = 0.0
ob_cube_078.location = (4.811, -0.02086, 0.004608)
ob_cube_078.rotation_euler = (0.0, 0.0, 5.498)
ob_cube_078.scale = (0.4239, 0.6726, 0.145)
ob_cube_078.lineart.crease_threshold = 0.0
ob_cube_079.location = (-0.4048, -4.12, 0.596)
ob_cube_079.scale = (0.4049, 0.4049, 0.4049)
ob_cube_079.lineart.crease_threshold = 0.0

# ---- collection membership
col_collection_1.objects.link(ob_cube_018)
col_collection_1.objects.link(ob_cube_012)
col_collection_1.objects.link(ob_cube_011)
col_collection_1.objects.link(ob_cube_008)
col_collection_1.objects.link(ob_cube_006)
col_collection_1.objects.link(ob_cylinder_005)
col_collection_1.objects.link(ob_cube_041)
col_collection_1.objects.link(ob_cube_040)
col_collection_1.objects.link(ob_cylinder_004)
col_collection_1.objects.link(ob_cylinder_003)
col_collection_1.objects.link(ob_cube_039)
col_collection_1.objects.link(ob_cube_038)
col_collection_1.objects.link(ob_cylinder_002)
col_collection_1.objects.link(ob_cylinder_001)
col_collection_1.objects.link(ob_cube_037)
col_collection_1.objects.link(ob_cube_021)
col_collection_1.objects.link(ob_cube_020)
col_collection_1.objects.link(ob_cube_019)
col_collection_1.objects.link(ob_cube_043)
col_collection_1.objects.link(ob_cube_036)
col_collection_1.objects.link(ob_cube_035)
col_collection_1.objects.link(ob_cube_034)
col_collection_1.objects.link(ob_cube_033)
col_collection_1.objects.link(ob_cube_017)
col_collection_1.objects.link(ob_cube_030)
col_collection_1.objects.link(ob_cube_029)
col_collection_1.objects.link(ob_cube_005)
col_collection_1.objects.link(ob_cube_004)
col_collection_1.objects.link(ob_cube_003)
col_collection_1.objects.link(ob_cube_002)
col_collection_1.objects.link(ob_cube_001)
col_collection_1.objects.link(ob_cube)
col_collection_1.objects.link(ob_cube_007)
col_collection_1.objects.link(ob_cube_009)
col_collection_1.objects.link(ob_cube_010)
col_collection_1.objects.link(ob_cube_013)
col_collection_1.objects.link(ob_cube_014)
col_collection_1.objects.link(ob_cube_015)
col_collection_1.objects.link(ob_cube_016)
col_collection_1.objects.link(ob_cylinder)
col_collection_1.objects.link(ob_cube_022)
col_collection_1.objects.link(ob_cube_023)
col_collection_1.objects.link(ob_cube_066)
col_collection_1.objects.link(ob_cube_068)
col_collection_1.objects.link(ob_cube_069)
col_collection_1.objects.link(ob_cube_070)
col_collection_1.objects.link(ob_cube_071)
col_collection_1.objects.link(ob_cube_072)
col_collection_1.objects.link(ob_cube_074)
col_collection_1.objects.link(ob_cube_077)
col_collection_1.objects.link(ob_cube_078)
col_collection_1.objects.link(ob_cube_079)

# ---- scene / render settings (as saved in the file)
scene.frame_start = 1; scene.frame_end = 250; scene.frame_set(1)
scene.render.engine = 'BLENDER_EEVEE_NEXT'
scene.render.resolution_percentage = 50
scene.render.dither_intensity = 0.0
scene.cycles.use_denoising = False
scene.cycles.samples = 128
scene.cycles.sampling_pattern = 'TABULATED_SOBOL'
scene.cycles.use_adaptive_sampling = False
scene.cycles.use_light_tree = False
scene.cycles.blur_glossy = 0.0
scene.cycles.sample_clamp_indirect = 0.0
scene.view_settings.view_transform = 'Standard'
bpy.context.view_layer.update()

# ---- added for rendering (the .blend has no active camera and no usable light): camera, sun
cam_auto = bpy.data.cameras.new('AutoCamera')
cam_auto.lens = 50.0
cam_auto.sensor_width = 36.0
cam_auto.clip_end = 1000.0
ob_auto_camera = bpy.data.objects.new('AutoCamera', cam_auto)
scene.collection.objects.link(ob_auto_camera)
ob_auto_camera.location = (15.1505, -18.3862, 13.2184)
ob_auto_camera.rotation_euler = (1.09748, -7.21219e-08, 0.694738)
scene.camera = ob_auto_camera
light_auto_sun = bpy.data.lights.new('AutoSun', 'SUN')
light_auto_sun.energy = 3.0
light_auto_sun.angle = 0.0523599
ob_auto_sun = bpy.data.objects.new('AutoSun', light_auto_sun)
scene.collection.objects.link(ob_auto_sun)
ob_auto_sun.rotation_euler = (0.872665, 0.174533, 0.523599)
bpy.context.view_layer.update()
